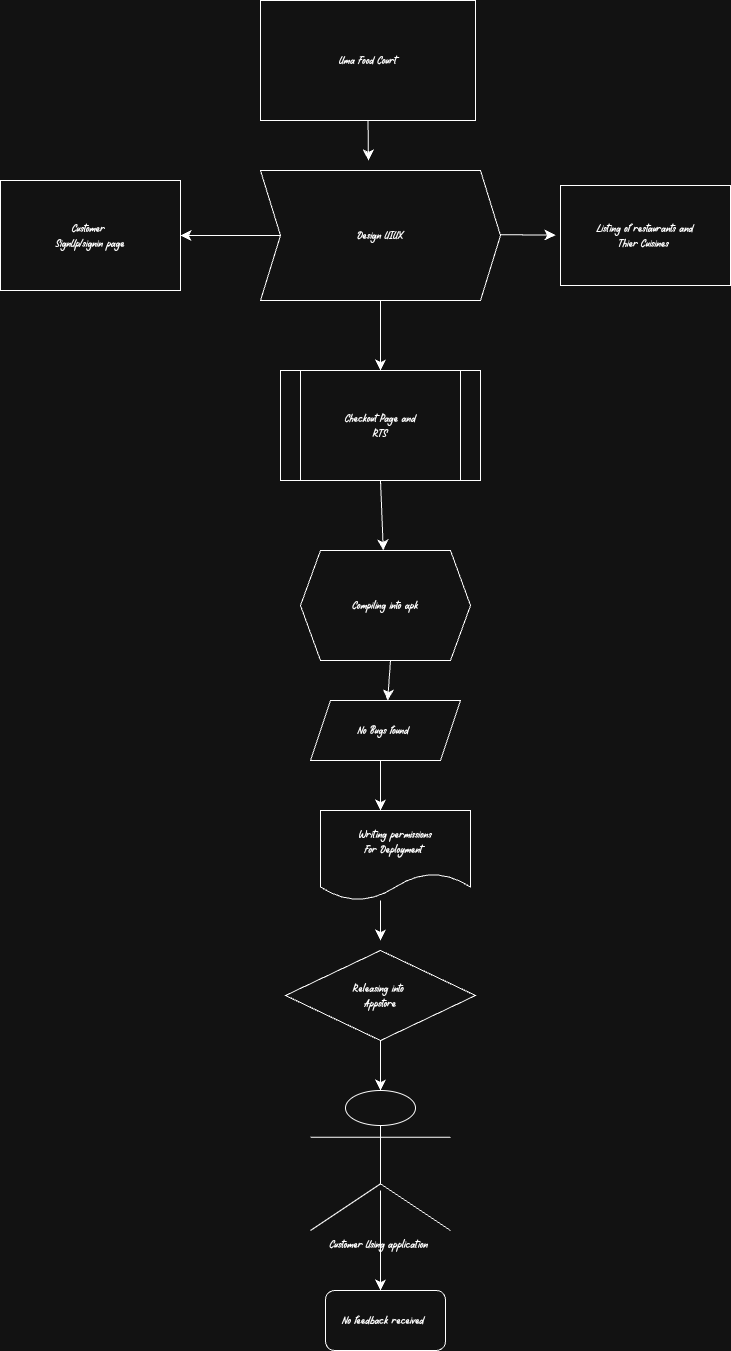

The diagram above was exported from draw.io. Its source (the exported page's mxGraphModel, read from the mxfile embedded in the PNG):
<mxGraphModel dx="648" dy="1150" grid="1" gridSize="10" guides="1" tooltips="1" connect="1" arrows="1" fold="1" page="1" pageScale="1" pageWidth="850" pageHeight="1100" math="0" shadow="0">
  <root>
    <mxCell id="0" />
    <mxCell id="1" parent="0" />
    <mxCell id="YWGz_rpkZNgVc9nEShjw-1" value="Uma Food Court" style="whiteSpace=wrap;html=1;" parent="1" vertex="1">
      <mxGeometry x="340" y="20" width="215" height="120" as="geometry" />
    </mxCell>
    <mxCell id="EoZGwtDZt-qnrBC21ohQ-4" value="" style="endArrow=classic;html=1;rounded=0;fontSize=12;startSize=8;endSize=8;curved=1;exitX=0.5;exitY=1;exitDx=0;exitDy=0;" parent="1" source="YWGz_rpkZNgVc9nEShjw-1" edge="1">
      <mxGeometry width="50" height="50" relative="1" as="geometry">
        <mxPoint x="430" y="190" as="sourcePoint" />
        <mxPoint x="448" y="180" as="targetPoint" />
      </mxGeometry>
    </mxCell>
    <mxCell id="EoZGwtDZt-qnrBC21ohQ-5" value="" style="edgeStyle=none;orthogonalLoop=1;jettySize=auto;html=1;rounded=0;fontSize=12;startSize=8;endSize=8;curved=1;" parent="1" edge="1">
      <mxGeometry width="140" relative="1" as="geometry">
        <mxPoint x="560" y="254.09" as="sourcePoint" />
        <mxPoint x="635" y="254.59" as="targetPoint" />
        <Array as="points" />
      </mxGeometry>
    </mxCell>
    <mxCell id="EoZGwtDZt-qnrBC21ohQ-6" value="Listing of restaurants and&lt;div&gt;Thier Cuisines&amp;nbsp;&lt;/div&gt;" style="whiteSpace=wrap;html=1;" parent="1" vertex="1">
      <mxGeometry x="640" y="205" width="170" height="100" as="geometry" />
    </mxCell>
    <mxCell id="EoZGwtDZt-qnrBC21ohQ-9" value="Customer&amp;nbsp;&lt;div&gt;SignUp/signin page&lt;/div&gt;" style="whiteSpace=wrap;html=1;" parent="1" vertex="1">
      <mxGeometry x="80" y="200" width="180" height="110" as="geometry" />
    </mxCell>
    <mxCell id="EoZGwtDZt-qnrBC21ohQ-10" value="Design UIUX" style="shape=step;perimeter=stepPerimeter;whiteSpace=wrap;html=1;fixedSize=1;" parent="1" vertex="1">
      <mxGeometry x="340" y="190" width="240" height="130" as="geometry" />
    </mxCell>
    <mxCell id="EoZGwtDZt-qnrBC21ohQ-11" value="" style="edgeStyle=none;orthogonalLoop=1;jettySize=auto;html=1;rounded=0;fontSize=12;startSize=8;endSize=8;curved=1;exitX=0;exitY=0.5;exitDx=0;exitDy=0;" parent="1" source="EoZGwtDZt-qnrBC21ohQ-10" edge="1">
      <mxGeometry width="140" relative="1" as="geometry">
        <mxPoint x="300" y="260" as="sourcePoint" />
        <mxPoint x="260" y="255" as="targetPoint" />
        <Array as="points" />
      </mxGeometry>
    </mxCell>
    <mxCell id="EoZGwtDZt-qnrBC21ohQ-14" value="Checkout Page and&lt;div&gt;RTS&lt;/div&gt;" style="shape=process;whiteSpace=wrap;html=1;backgroundOutline=1;" parent="1" vertex="1">
      <mxGeometry x="360" y="390" width="200" height="110" as="geometry" />
    </mxCell>
    <mxCell id="EoZGwtDZt-qnrBC21ohQ-15" value="" style="edgeStyle=none;orthogonalLoop=1;jettySize=auto;html=1;rounded=0;fontSize=12;startSize=8;endSize=8;curved=1;" parent="1" target="EoZGwtDZt-qnrBC21ohQ-14" edge="1">
      <mxGeometry width="140" relative="1" as="geometry">
        <mxPoint x="460" y="320" as="sourcePoint" />
        <mxPoint x="560" y="320" as="targetPoint" />
        <Array as="points" />
      </mxGeometry>
    </mxCell>
    <mxCell id="EoZGwtDZt-qnrBC21ohQ-16" value="" style="edgeStyle=none;orthogonalLoop=1;jettySize=auto;html=1;rounded=0;fontSize=12;startSize=8;endSize=8;curved=1;exitX=0.5;exitY=1;exitDx=0;exitDy=0;" parent="1" source="EoZGwtDZt-qnrBC21ohQ-17" edge="1">
      <mxGeometry width="140" relative="1" as="geometry">
        <mxPoint x="470" y="530" as="sourcePoint" />
        <mxPoint x="460" y="580" as="targetPoint" />
        <Array as="points" />
      </mxGeometry>
    </mxCell>
    <mxCell id="EoZGwtDZt-qnrBC21ohQ-18" value="" style="edgeStyle=none;orthogonalLoop=1;jettySize=auto;html=1;rounded=0;fontSize=12;startSize=8;endSize=8;curved=1;" parent="1" target="EoZGwtDZt-qnrBC21ohQ-17" edge="1">
      <mxGeometry width="140" relative="1" as="geometry">
        <mxPoint x="460" y="500" as="sourcePoint" />
        <mxPoint x="460" y="580" as="targetPoint" />
        <Array as="points" />
      </mxGeometry>
    </mxCell>
    <mxCell id="EoZGwtDZt-qnrBC21ohQ-17" value="Compiling into apk" style="shape=hexagon;perimeter=hexagonPerimeter2;whiteSpace=wrap;html=1;fixedSize=1;" parent="1" vertex="1">
      <mxGeometry x="380" y="570" width="170" height="110" as="geometry" />
    </mxCell>
    <mxCell id="EoZGwtDZt-qnrBC21ohQ-20" value="" style="edgeStyle=none;orthogonalLoop=1;jettySize=auto;html=1;rounded=0;fontSize=12;startSize=8;endSize=8;curved=1;" parent="1" source="EoZGwtDZt-qnrBC21ohQ-24" edge="1">
      <mxGeometry width="140" relative="1" as="geometry">
        <mxPoint x="470" y="680" as="sourcePoint" />
        <mxPoint x="470" y="720" as="targetPoint" />
        <Array as="points" />
      </mxGeometry>
    </mxCell>
    <mxCell id="EoZGwtDZt-qnrBC21ohQ-25" value="" style="edgeStyle=none;orthogonalLoop=1;jettySize=auto;html=1;rounded=0;fontSize=12;startSize=8;endSize=8;curved=1;" parent="1" target="EoZGwtDZt-qnrBC21ohQ-24" edge="1">
      <mxGeometry width="140" relative="1" as="geometry">
        <mxPoint x="470" y="680" as="sourcePoint" />
        <mxPoint x="470" y="720" as="targetPoint" />
        <Array as="points" />
      </mxGeometry>
    </mxCell>
    <mxCell id="EoZGwtDZt-qnrBC21ohQ-24" value="No Bugs found&amp;nbsp;" style="shape=parallelogram;perimeter=parallelogramPerimeter;whiteSpace=wrap;html=1;fixedSize=1;" parent="1" vertex="1">
      <mxGeometry x="390" y="720" width="150" height="60" as="geometry" />
    </mxCell>
    <mxCell id="EoZGwtDZt-qnrBC21ohQ-26" value="" style="edgeStyle=none;orthogonalLoop=1;jettySize=auto;html=1;rounded=0;fontSize=12;startSize=8;endSize=8;curved=1;" parent="1" edge="1">
      <mxGeometry width="140" relative="1" as="geometry">
        <mxPoint x="460" y="780" as="sourcePoint" />
        <mxPoint x="460" y="830" as="targetPoint" />
        <Array as="points" />
      </mxGeometry>
    </mxCell>
    <mxCell id="EoZGwtDZt-qnrBC21ohQ-27" value="Writing permissions&lt;div&gt;For Deployment&amp;nbsp;&lt;/div&gt;" style="shape=document;whiteSpace=wrap;html=1;boundedLbl=1;" parent="1" vertex="1">
      <mxGeometry x="400" y="830" width="150" height="90" as="geometry" />
    </mxCell>
    <mxCell id="EoZGwtDZt-qnrBC21ohQ-30" value="" style="edgeStyle=none;orthogonalLoop=1;jettySize=auto;html=1;rounded=0;fontSize=12;startSize=8;endSize=8;curved=1;" parent="1" edge="1">
      <mxGeometry width="140" relative="1" as="geometry">
        <mxPoint x="460" y="920" as="sourcePoint" />
        <mxPoint x="460" y="960" as="targetPoint" />
        <Array as="points" />
      </mxGeometry>
    </mxCell>
    <mxCell id="EoZGwtDZt-qnrBC21ohQ-31" value="Releasing into&amp;nbsp;&lt;div&gt;Appstore&lt;/div&gt;" style="rhombus;whiteSpace=wrap;html=1;" parent="1" vertex="1">
      <mxGeometry x="365" y="970" width="190" height="90" as="geometry" />
    </mxCell>
    <mxCell id="dAuZbY_iApVhBrfl0wCR-4" value="" style="edgeStyle=none;orthogonalLoop=1;jettySize=auto;html=1;rounded=0;fontSize=12;startSize=8;endSize=8;curved=1;exitX=0.5;exitY=1;exitDx=0;exitDy=0;" edge="1" parent="1" source="EoZGwtDZt-qnrBC21ohQ-31" target="dAuZbY_iApVhBrfl0wCR-3">
      <mxGeometry width="140" relative="1" as="geometry">
        <mxPoint x="460" y="1060" as="sourcePoint" />
        <mxPoint x="460" y="1130" as="targetPoint" />
        <Array as="points" />
      </mxGeometry>
    </mxCell>
    <mxCell id="dAuZbY_iApVhBrfl0wCR-3" value="Customer Using application&amp;nbsp;" style="shape=umlActor;verticalLabelPosition=bottom;verticalAlign=top;html=1;outlineConnect=0;direction=east;" vertex="1" parent="1">
      <mxGeometry x="390" y="1110" width="140" height="140" as="geometry" />
    </mxCell>
    <mxCell id="dAuZbY_iApVhBrfl0wCR-5" style="edgeStyle=none;curved=1;rounded=0;orthogonalLoop=1;jettySize=auto;html=1;fontSize=12;startSize=8;endSize=8;" edge="1" parent="1">
      <mxGeometry relative="1" as="geometry">
        <mxPoint x="460" y="1210" as="sourcePoint" />
        <mxPoint x="460" y="1310" as="targetPoint" />
        <Array as="points">
          <mxPoint x="460" y="1210" />
        </Array>
      </mxGeometry>
    </mxCell>
    <mxCell id="dAuZbY_iApVhBrfl0wCR-6" value="No feedback received&amp;nbsp;" style="rounded=1;whiteSpace=wrap;html=1;" vertex="1" parent="1">
      <mxGeometry x="405" y="1310" width="120" height="60" as="geometry" />
    </mxCell>
  </root>
</mxGraphModel>